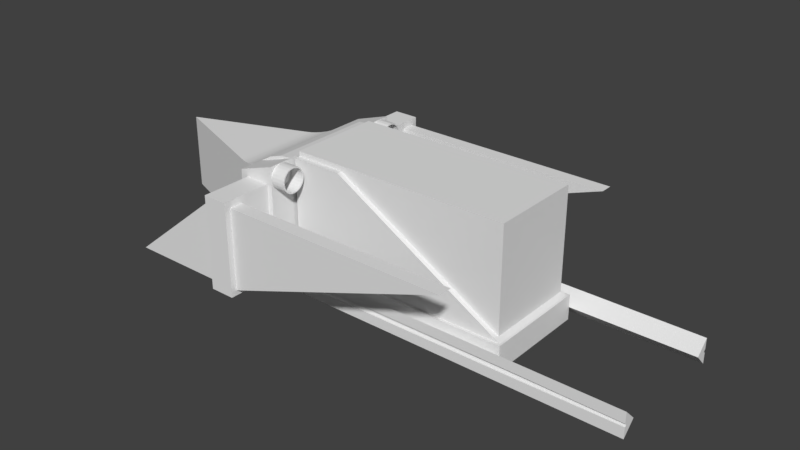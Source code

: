 # Source: boss_ship_damage.blend  (saved by Blender 2.78.0; exported with 4.5.12 LTS)
import bpy
from mathutils import Matrix  # noqa: F401  (used for matrix-valued properties, if any)

bpy.ops.wm.read_factory_settings(use_empty=True)
scene = bpy.context.scene
scene.name = 'Scene'

# ---- collections
col_collection_1 = bpy.data.collections.new('Collection 1'); scene.collection.children.link(col_collection_1)

# ---- world
world_world = bpy.data.worlds.new('World'); scene.world = world_world
world_world.color = (0.05088, 0.05088, 0.05088)
world_world.use_sun_shadow = False
world_world.sun_shadow_jitter_overblur = 0.0
world_world.cycles.sampling_method = 'MANUAL'

# ---- meshes
me_boss_starship_008 = bpy.data.meshes.new('Boss Starship.008')
me_boss_starship_008.from_pydata([(-0.2917, 0.3376, -0.2837), (-0.2919, -0.2974, 0.2497), (-0.2917, 0.3376, 0.2497), (-0.4824, -0.2339, -0.2837), (-0.2919, -0.2974, -0.2837), (-0.4879, -0.2299, 0.2497), (-0.4824, 0.2741, 0.2497), (-0.2777, 0.3376, -0.2587), (-0.4437, 0.2151, 0.6022), (-0.4437, 0.2151, 0.5358), (-0.4437, -0.1944, 0.5358), (-0.4437, 0.2151, -0.5708), (-0.4437, 0.2151, -0.6335), (-0.4437, -0.1944, -0.6335), (-0.3179, -0.1944, -0.5708), (-0.3179, -0.1944, -0.6335), (-0.3179, 0.2151, -0.6335), (-0.3179, -0.1944, 0.6022), (-0.3179, -0.1944, 0.5358), (-0.3179, 0.2151, 0.6022), (-0.3179, 0.2151, -0.5708), (-0.4437, -0.1944, -0.5708), (-0.4437, -0.1944, 0.6022), (-0.3179, 0.2151, 0.5358), (-0.3179, 0.2483, 0.3767), (-0.4437, 0.2483, 0.3767), (-0.3179, 0.2483, 0.6307), (-0.4437, 0.2483, 0.6307), (-0.3179, -0.2201, 0.6307), (-0.3179, -0.2201, 0.3767), (-0.4437, -0.2201, 0.3767), (-0.4437, -0.2201, 0.6307), (-0.4437, -0.2201, -0.4107), (-0.4437, 0.2483, -0.4107), (-0.4437, 0.2483, -0.6647), (-0.4437, -0.2201, -0.6647), (-0.3179, -0.2201, -0.4107), (-0.3179, -0.2201, -0.6647), (-0.3179, 0.2483, -0.6647), (-0.3179, 0.2483, -0.4107), (-0.4824, 0.2741, -0.2837), (-0.2919, 0.3376, -0.2837), (-0.3595, 0.3303, -0.2837), (-0.424, 0.3088, -0.2837), (-0.4843, -0.2325, -0.2837), (-0.4843, 0.2727, -0.2837), (-0.4861, -0.2312, -0.2837), (-0.4861, 0.2714, -0.2837), (-0.4879, -0.2299, -0.2837), (-0.4879, 0.2701, -0.2837), (-0.424, -0.2686, -0.2837), (-0.3595, -0.2901, -0.2837), (-0.4861, -0.2312, 0.2497), (-0.4843, -0.2325, 0.2497), (-0.4824, -0.2339, 0.2497), (-0.424, -0.2686, 0.2497), (-0.3595, -0.2901, 0.2497), (-0.4843, 0.2727, 0.2497), (-0.4861, 0.2714, 0.2497), (-0.4879, 0.2701, 0.2497), (-0.2919, 0.3376, 0.2497), (-0.3595, 0.3303, 0.2497), (-0.424, 0.3088, 0.2497), (-0.5416, 0.2391, -0.2791), (-0.5416, -0.1989, -0.2791), (-0.5706, -0.1874, -0.2727), (-0.6002, -0.1788, -0.2632), (-0.6002, 0.219, -0.2632), (-0.5706, 0.2276, -0.2727), (-0.6242, 0.2144, -0.2541), (-0.6242, -0.1742, -0.2541), (-0.6485, 0.2115, -0.2449), (-0.6485, -0.1713, -0.2449), (-0.6729, 0.2106, -0.2357), (-0.6729, -0.1704, -0.2357), (-1.252, -0.1704, -0.01697), (-1.252, 0.2106, -0.01697), (-0.6002, -0.1788, 0.2292), (-0.5706, -0.1874, 0.2388), (-0.5416, -0.1989, 0.2451), (-0.6242, -0.1742, 0.2201), (-0.6485, -0.1713, 0.211), (-0.6729, -0.1704, 0.2017), (-0.5416, 0.2391, 0.2451), (-0.5706, 0.2276, 0.2388), (-0.6002, 0.219, 0.2292), (-0.6242, 0.2144, 0.2201), (-0.6485, 0.2115, 0.211), (-0.6729, 0.2106, 0.2017)], [], [(24, 25, 26), (26, 25, 27), (18, 17, 28), (28, 17, 19), (28, 19, 26), (26, 19, 23), (26, 23, 24), (24, 23, 29), (29, 23, 18), (29, 18, 28), (30, 29, 31), (31, 29, 28), (22, 31, 8), (8, 31, 27), (8, 27, 9), (9, 27, 25), (9, 25, 30), (22, 10, 31), (31, 10, 30), (30, 10, 9), (31, 28, 27), (27, 28, 26), (21, 32, 11), (11, 32, 33), (11, 33, 34), (32, 21, 35), (35, 21, 13), (35, 13, 12), (35, 12, 34), (34, 12, 11), (36, 32, 37), (37, 32, 35), (20, 36, 14), (14, 36, 37), (14, 37, 15), (15, 37, 16), (16, 37, 38), (16, 38, 20), (20, 38, 39), (20, 39, 36), (33, 39, 34), (34, 39, 38), (34, 38, 35), (35, 38, 37), (0, 40, 41), (41, 40, 42), (42, 40, 43), (3, 44, 40), (40, 44, 45), (45, 44, 46), (45, 46, 47), (47, 46, 48), (47, 48, 49), (3, 4, 50), (50, 4, 51), (5, 52, 1), (1, 52, 53), (1, 53, 54), (54, 55, 1), (1, 55, 56), (6, 57, 5), (5, 57, 58), (5, 58, 59), (2, 60, 6), (6, 60, 61), (6, 61, 62), (49, 48, 63), (63, 48, 64), (63, 64, 65), (66, 67, 65), (65, 67, 68), (65, 68, 63), (67, 66, 69), (69, 66, 70), (69, 70, 71), (71, 70, 72), (71, 72, 73), (73, 72, 74), (73, 74, 75), (75, 76, 73), (70, 66, 77), (77, 66, 65), (77, 65, 78), (78, 65, 79), (79, 65, 64), (79, 64, 48), (46, 52, 48), (48, 52, 5), (48, 5, 79), (52, 46, 53), (53, 46, 44), (53, 44, 54), (54, 44, 3), (77, 80, 70), (70, 80, 72), (72, 80, 81), (72, 81, 82), (82, 74, 72), (5, 59, 79), (79, 59, 83), (79, 83, 84), (85, 77, 84), (84, 77, 78), (84, 78, 79), (85, 86, 77), (77, 86, 80), (80, 86, 87), (80, 87, 81), (81, 87, 88), (81, 88, 82), (82, 88, 76), (82, 76, 75), (47, 49, 59), (59, 49, 63), (59, 63, 83), (83, 63, 84), (84, 63, 68), (84, 68, 67), (69, 86, 67), (67, 86, 85), (67, 85, 84), (86, 69, 87), (87, 69, 71), (87, 71, 73), (73, 88, 87), (59, 58, 47), (47, 58, 45), (45, 58, 57), (45, 57, 40), (40, 57, 6), (74, 82, 75), (88, 73, 76), (3, 50, 54), (54, 50, 55), (55, 50, 51), (55, 51, 56), (56, 51, 1), (1, 51, 4), (6, 62, 40), (40, 62, 43), (43, 62, 61), (43, 61, 42), (42, 61, 41), (41, 61, 60), (41, 60, 0), (0, 60, 2)])
me_boss_starship_008.use_remesh_preserve_volume = False
me_boss_starship_008.use_remesh_preserve_attributes = False
me_boss_starship_008.use_mirror_vertex_groups = False
me_boss_starship_008.update()
me_boss_starship_007 = bpy.data.meshes.new('Boss Starship.007')
me_boss_starship_007.from_pydata([(-0.2919, -0.1705, -0.3472), (-0.2919, -0.2335, -0.2837), (-0.2919, -0.2213, -0.3472), (-0.2919, -0.2217, -0.3505), (-0.2919, -0.223, -0.3535), (-0.2919, -0.225, -0.3562), (-0.2919, -0.2276, -0.3582), (-0.2919, -0.2307, -0.3594), (-0.2919, -0.234, -0.3599), (-0.2919, -0.2373, -0.3594), (-0.2919, -0.2403, -0.3582), (-0.2919, -0.243, -0.3562), (-0.2919, -0.2974, -0.3472), (-0.2919, -0.245, -0.3535), (-0.2919, -0.2462, -0.3505), (-0.2919, -0.2467, -0.3472), (-0.2919, -0.2299, 0.2497), (0.867, -0.2304, 0.2497), (-0.2919, -0.1664, 0.3132), (-0.2919, -0.2934, 0.3132), (-0.2919, -0.2389, 0.3222), (-0.2919, -0.2363, 0.3242), (-0.2919, -0.2426, 0.3132), (-0.2919, -0.2422, 0.3165), (-0.2919, -0.2409, 0.3196), (-0.2919, -0.2332, 0.3255), (-0.2919, -0.2299, 0.3259), (-0.2919, -0.2267, 0.3255), (-0.2919, -0.2236, 0.3242), (-0.2919, -0.221, 0.3222), (-0.2919, -0.2189, 0.3196), (-0.2919, -0.2177, 0.3165), (-0.2919, -0.2172, 0.3132), (1.486, -0.2224, 0.3132), (0.9781, -0.2177, 0.3132), (1.486, -0.2226, 0.3111), (1.486, -0.2235, 0.3091), (1.486, -0.2248, 0.3074), (1.486, -0.2265, 0.3061), (1.486, -0.2285, 0.3052), (1.486, -0.2306, 0.305), (1.486, -0.2328, 0.3052), (1.486, -0.2348, 0.3061), (1.486, -0.2365, 0.3074), (1.486, -0.2378, 0.3091), (0.9781, -0.2427, 0.3099), (1.486, -0.2386, 0.3111), (0.9781, -0.2431, 0.3132), (1.486, -0.2389, 0.3132), (1.486, -0.2429, -0.3472), (0.9781, -0.2472, -0.3472), (1.486, -0.2426, -0.345), (0.9781, -0.2467, -0.3439), (1.486, -0.2418, -0.343), (1.486, -0.2405, -0.3413), (1.486, -0.2388, -0.34), (1.486, -0.2368, -0.3392), (1.486, -0.2347, -0.3389), (1.486, -0.2325, -0.3392), (1.486, -0.2305, -0.34), (1.486, -0.2288, -0.3413), (1.486, -0.2275, -0.343), (1.486, -0.2267, -0.345), (0.9781, -0.2218, -0.3472), (1.486, -0.2264, -0.3472), (1.486, -0.2941, 0.3132), (1.486, -0.1671, 0.3132), (1.486, -0.2306, 0.2497), (1.486, -0.1712, -0.3472), (1.486, -0.2981, -0.3472), (1.486, -0.2341, -0.2837), (0.867, -0.2339, -0.2837)], [(9, 10), (10, 11), (50, 52), (25, 26), (26, 27), (20, 21), (21, 25), (8, 9), (7, 8)], [(2, 3, 0), (0, 3, 4), (0, 4, 5), (5, 6, 0), (0, 6, 7), (12, 11, 13), (12, 13, 14), (14, 15, 12), (22, 23, 19), (19, 23, 24), (19, 24, 20), (18, 27, 28), (18, 28, 29), (29, 30, 18), (18, 30, 31), (18, 31, 32), (48, 47, 65), (65, 47, 22), (65, 22, 19), (32, 34, 18), (18, 34, 66), (66, 34, 33), (33, 35, 66), (66, 35, 36), (66, 36, 37), (66, 37, 67), (67, 37, 38), (67, 38, 39), (39, 40, 67), (67, 40, 41), (67, 41, 42), (42, 43, 67), (67, 43, 65), (65, 43, 44), (65, 44, 46), (46, 48, 65), (64, 63, 68), (68, 63, 2), (68, 2, 0), (15, 50, 12), (12, 50, 69), (69, 50, 49), (49, 51, 69), (69, 51, 53), (69, 53, 54), (69, 54, 70), (70, 54, 55), (70, 55, 56), (56, 57, 70), (70, 57, 58), (70, 58, 59), (59, 60, 70), (70, 60, 68), (68, 60, 61), (68, 61, 62), (62, 64, 68), (16, 18, 17), (17, 18, 66), (17, 66, 67), (16, 17, 19), (19, 17, 65), (65, 17, 67), (1, 71, 0), (0, 71, 68), (68, 71, 70), (1, 12, 71), (71, 12, 69), (71, 69, 70)])
me_boss_starship_007.use_remesh_preserve_volume = False
me_boss_starship_007.use_remesh_preserve_attributes = False
me_boss_starship_007.use_mirror_vertex_groups = False
me_boss_starship_007.update()
me_boss_starship_006 = bpy.data.meshes.new('Boss Starship.006')
me_boss_starship_006.from_pydata([(-0.2919, -0.2335, -0.2837), (-0.2917, -0.1704, 0.2497), (-0.2919, -0.2299, 0.2497), (0.867, -0.2304, 0.2497), (0.867, -0.1704, 0.2497), (-0.2919, -0.2974, 0.2497), (-0.2919, -0.2974, -0.2837), (-0.2917, -0.1704, -0.2837), (-0.2777, -0.1704, -0.271), (0.867, -0.1704, -0.2837), (0.8562, -0.1704, -0.271), (0.8562, -0.1704, 0.237), (-0.2777, -0.1704, 0.237), (-0.2777, -0.1704, 0.2239), (0.867, -0.2339, -0.2837), (0.867, -0.2974, 0.2497), (0.867, -0.2974, -0.2837)], [(1, 7)], [(1, 2, 3), (3, 4, 1), (7, 8, 9), (9, 8, 10), (9, 10, 11), (4, 12, 1), (1, 12, 13), (12, 4, 11), (11, 4, 9), (2, 5, 3), (3, 5, 15), (0, 7, 14), (14, 7, 9), (0, 14, 6), (6, 14, 16), (5, 6, 15), (15, 6, 16), (4, 3, 9), (9, 3, 14), (14, 3, 15), (14, 15, 16)])
me_boss_starship_006.use_remesh_preserve_volume = False
me_boss_starship_006.use_remesh_preserve_attributes = False
me_boss_starship_006.use_mirror_vertex_groups = False
me_boss_starship_006.update()
me_boss_starship_005 = bpy.data.meshes.new('Boss Starship.005')
me_boss_starship_005.from_pydata([(-0.2917, 0.2593, -0.402), (-0.2155, 0.2593, -0.402), (-0.2917, 0.274, -0.4039), (-0.2155, 0.274, -0.4039), (-0.2917, 0.2887, -0.402), (-0.2155, 0.2887, -0.402), (-0.2917, 0.3024, -0.3963), (-0.2155, 0.3024, -0.3963), (-0.2917, 0.3142, -0.3873), (-0.2155, 0.3141, -0.3873), (-0.2917, 0.3232, -0.3756), (-0.2155, 0.3232, -0.3756), (-0.2917, 0.3289, -0.3619), (-0.2155, 0.3288, -0.3619), (-0.2917, 0.3308, -0.3472), (-0.2155, 0.3308, -0.3472), (-0.2917, 0.3289, -0.3325), (-0.2155, 0.3288, -0.3325), (-0.2917, 0.3232, -0.3188), (-0.2155, 0.3232, -0.3188), (-0.2917, 0.3142, -0.307), (-0.2155, 0.3141, -0.307), (-0.2917, 0.3024, -0.298), (-0.2155, 0.3024, -0.298), (-0.2917, 0.2887, -0.2923), (-0.2155, 0.2887, -0.2923), (-0.2917, 0.274, -0.2904), (-0.2155, 0.274, -0.2904), (-0.2917, 0.2593, -0.2923), (-0.2155, 0.2593, -0.2923), (-0.2917, 0.2456, -0.298), (-0.2155, 0.2456, -0.298), (-0.2917, 0.2339, -0.307), (-0.2155, 0.2339, -0.307), (-0.2917, 0.2249, -0.3188), (-0.2155, 0.2248, -0.3188), (-0.2917, 0.2192, -0.3325), (-0.2155, 0.2192, -0.3325), (-0.2917, 0.2173, -0.3472), (-0.2155, 0.2172, -0.3472), (-0.2917, 0.2192, -0.3619), (-0.2155, 0.2192, -0.3619), (-0.2917, 0.2249, -0.3756), (-0.2155, 0.2248, -0.3756), (-0.2917, 0.2339, -0.3873), (-0.2155, 0.2339, -0.3873), (-0.2917, 0.2456, -0.3963), (-0.2155, 0.2456, -0.3963), (-0.2917, 0.2592, 0.2579), (-0.2155, 0.2592, 0.2579), (-0.2917, 0.274, 0.256), (-0.2155, 0.274, 0.256), (-0.2917, 0.2888, 0.2579), (-0.2155, 0.2888, 0.2579), (-0.2917, 0.3027, 0.2636), (-0.2155, 0.3026, 0.2636), (-0.2917, 0.3145, 0.2727), (-0.2155, 0.3145, 0.2727), (-0.2917, 0.3236, 0.2846), (-0.2155, 0.3236, 0.2846), (-0.2917, 0.3293, 0.2984), (-0.2155, 0.3293, 0.2984), (-0.2917, 0.3313, 0.3132), (-0.2155, 0.3313, 0.3132), (-0.2917, 0.3293, 0.328), (-0.2155, 0.3293, 0.328), (-0.2917, 0.3236, 0.3419), (-0.2155, 0.3236, 0.3419), (-0.2917, 0.3145, 0.3537), (-0.2155, 0.3145, 0.3537), (-0.2917, 0.3027, 0.3628), (-0.2155, 0.3026, 0.3628), (-0.2917, 0.2888, 0.3685), (-0.2155, 0.2888, 0.3685), (-0.2917, 0.274, 0.3705), (-0.2155, 0.274, 0.3705), (-0.2917, 0.2592, 0.3685), (-0.2155, 0.2592, 0.3685), (-0.2917, 0.2454, 0.3628), (-0.2155, 0.2454, 0.3628), (-0.2917, 0.2335, 0.3537), (-0.2155, 0.2335, 0.3537), (-0.2917, 0.2244, 0.3419), (-0.2155, 0.2244, 0.3419), (-0.2917, 0.2187, 0.328), (-0.2155, 0.2187, 0.328), (-0.2917, 0.2168, 0.3132), (-0.2155, 0.2167, 0.3132), (-0.2917, 0.2187, 0.2984), (-0.2155, 0.2187, 0.2984), (-0.2917, 0.2244, 0.2846), (-0.2155, 0.2244, 0.2846), (-0.2917, 0.2335, 0.2727), (-0.2155, 0.2335, 0.2727), (-0.2917, 0.2454, 0.2636), (-0.2155, 0.2454, 0.2636)], [], [(0, 1, 2), (2, 1, 3), (2, 3, 4), (4, 3, 5), (4, 5, 6), (6, 5, 7), (6, 7, 8), (8, 7, 9), (8, 9, 10), (10, 9, 11), (10, 11, 12), (12, 11, 13), (12, 13, 14), (14, 13, 15), (14, 15, 16), (16, 15, 17), (16, 17, 18), (18, 17, 19), (18, 19, 20), (20, 19, 21), (20, 21, 22), (22, 21, 23), (22, 23, 24), (24, 23, 25), (24, 25, 26), (26, 25, 27), (26, 27, 28), (28, 27, 29), (28, 29, 30), (30, 29, 31), (30, 31, 32), (32, 31, 33), (32, 33, 34), (34, 33, 35), (34, 35, 36), (36, 35, 37), (36, 37, 38), (38, 37, 39), (38, 39, 40), (40, 39, 41), (40, 41, 42), (42, 41, 43), (42, 43, 44), (44, 43, 45), (44, 45, 46), (46, 45, 47), (46, 47, 0), (0, 47, 1), (4, 24, 2), (2, 24, 26), (2, 26, 0), (0, 26, 28), (0, 28, 46), (46, 28, 30), (46, 30, 44), (44, 30, 32), (44, 32, 42), (42, 32, 34), (42, 34, 40), (40, 34, 36), (40, 36, 38), (24, 4, 22), (22, 4, 6), (22, 6, 20), (20, 6, 8), (20, 8, 18), (18, 8, 10), (18, 10, 16), (16, 10, 12), (16, 12, 14), (48, 49, 50), (50, 49, 51), (50, 51, 52), (52, 51, 53), (52, 53, 54), (54, 53, 55), (54, 55, 56), (56, 55, 57), (56, 57, 58), (58, 57, 59), (58, 59, 60), (60, 59, 61), (60, 61, 62), (62, 61, 63), (62, 63, 64), (64, 63, 65), (64, 65, 66), (66, 65, 67), (66, 67, 68), (68, 67, 69), (68, 69, 70), (70, 69, 71), (70, 71, 72), (72, 71, 73), (72, 73, 74), (74, 73, 75), (74, 75, 76), (76, 75, 77), (76, 77, 78), (78, 77, 79), (78, 79, 80), (80, 79, 81), (80, 81, 82), (82, 81, 83), (82, 83, 84), (84, 83, 85), (84, 85, 86), (86, 85, 87), (86, 87, 88), (88, 87, 89), (88, 89, 90), (90, 89, 91), (90, 91, 92), (92, 91, 93), (92, 93, 94), (94, 93, 95), (94, 95, 48), (48, 95, 49), (52, 72, 50), (50, 72, 74), (50, 74, 48), (48, 74, 76), (48, 76, 94), (94, 76, 78), (94, 78, 92), (92, 78, 80), (92, 80, 90), (90, 80, 82), (90, 82, 88), (88, 82, 84), (88, 84, 86), (72, 52, 70), (70, 52, 54), (70, 54, 68), (68, 54, 56), (68, 56, 66), (66, 56, 58), (66, 58, 64), (64, 58, 60), (64, 60, 62)])
me_boss_starship_005.use_remesh_preserve_volume = False
me_boss_starship_005.use_remesh_preserve_attributes = False
me_boss_starship_005.use_mirror_vertex_groups = False
me_boss_starship_005.update()
me_boss_starship_004 = bpy.data.meshes.new('Boss Starship.004')
me_boss_starship_004.from_pydata([(-0.4437, 0.2151, 0.6022), (-0.4437, 0.2151, 0.5358), (-0.9517, -0.1944, 0.6022), (-0.9517, -0.1944, 0.5358), (-0.4437, -0.1944, 0.5358), (-0.4437, 0.2151, -0.5708), (-0.4437, 0.2151, -0.6335), (-0.9517, -0.1944, -0.5708), (-0.9517, -0.1944, -0.6335), (-0.4437, -0.1944, -0.6335), (-0.3179, -0.1944, -0.5708), (-0.3179, -0.1944, -0.6335), (0.8263, 0.2151, -0.5708), (0.8263, 0.2151, -0.6335), (-0.3179, 0.2151, -0.6335), (-0.3179, -0.1944, 0.6022), (-0.3179, -0.1944, 0.5358), (0.8263, 0.2151, 0.6022), (0.8263, 0.2151, 0.5358), (-0.3179, 0.2151, 0.6022), (-0.3179, 0.2151, -0.5708), (-0.4437, -0.1944, -0.5708), (-0.4437, -0.1944, 0.6022), (-0.3179, 0.2151, 0.5358)], [], [(0, 1, 2), (2, 1, 3), (3, 1, 4), (5, 6, 7), (7, 6, 8), (8, 6, 9), (10, 11, 12), (12, 11, 13), (13, 11, 14), (15, 16, 17), (17, 16, 18), (15, 17, 19), (14, 20, 13), (13, 20, 12), (9, 21, 8), (8, 21, 7), (10, 12, 20), (5, 7, 21), (4, 22, 3), (3, 22, 2), (23, 19, 18), (18, 19, 17), (0, 2, 22), (18, 16, 23)])
me_boss_starship_004.use_remesh_preserve_volume = False
me_boss_starship_004.use_remesh_preserve_attributes = False
me_boss_starship_004.use_mirror_vertex_groups = False
me_boss_starship_004.update()
me_boss_starship_003 = bpy.data.meshes.new('Boss Starship.003')
me_boss_starship_003.from_pydata([(-0.2777, 0.3376, 0.2105), (-0.02368, 0.3376, 0.2105), (-0.2777, 0.363, 0.2105), (0.8329, 0.363, 0.2105), (0.8329, -0.1569, 0.2105), (-0.02368, 0.3242, 0.2105), (0.8329, -0.1569, -0.2587), (0.8329, 0.363, -0.2587), (-0.2777, 0.3376, -0.2587), (-0.2777, 0.363, -0.2587), (-0.02368, 0.3376, -0.2587), (-0.2777, 0.3242, 0.2239)], [(0, 11)], [(0, 1, 2), (2, 1, 3), (3, 1, 4), (4, 6, 3), (3, 6, 7), (8, 9, 10), (10, 9, 7), (10, 7, 6), (3, 7, 2), (2, 7, 9), (0, 2, 8), (8, 2, 9)])
me_boss_starship_003.use_remesh_preserve_volume = False
me_boss_starship_003.use_remesh_preserve_attributes = False
me_boss_starship_003.use_mirror_vertex_groups = False
me_boss_starship_003.update()
me_boss_starship_002 = bpy.data.meshes.new('Boss Starship.002')
me_boss_starship_002.from_pydata([(-0.2777, 0.3376, 0.2105), (-0.02368, 0.3376, 0.2105), (0.8329, -0.1569, 0.2105), (0.8329, -0.1569, -0.2587), (-0.2777, 0.3376, -0.2587), (-0.02368, 0.3376, -0.2587), (-0.2777, -0.1704, -0.271), (0.8562, -0.1704, -0.271), (0.8562, -0.1704, 0.237), (-0.2777, -0.1704, 0.237), (-0.2777, 0.3376, -0.271), (-0.02368, 0.3376, -0.271), (-0.02368, 0.3376, 0.237), (-0.2777, 0.3376, 0.237)], [(0, 4)], [(4, 5, 10), (10, 5, 11), (1, 0, 12), (12, 0, 13), (6, 4, 10), (1, 12, 2), (2, 12, 8), (2, 8, 7), (2, 7, 3), (3, 7, 11), (3, 11, 5), (10, 11, 6), (6, 11, 7), (13, 9, 12), (12, 9, 8)])
me_boss_starship_002.use_remesh_preserve_volume = False
me_boss_starship_002.use_remesh_preserve_attributes = False
me_boss_starship_002.use_mirror_vertex_groups = False
me_boss_starship_002.update()
me_boss_starship_001 = bpy.data.meshes.new('Boss Starship.001')
me_boss_starship_001.from_pydata([(-0.2919, -0.2213, -0.3472), (-0.2919, -0.2217, -0.3505), (-0.2919, -0.223, -0.3535), (-0.2919, -0.225, -0.3562), (-0.2919, -0.2276, -0.3582), (-0.2919, -0.2307, -0.3594), (-0.2919, -0.234, -0.3599), (-0.2919, -0.2373, -0.3594), (-0.2919, -0.2403, -0.3582), (-0.2919, -0.243, -0.3562), (-0.2919, -0.245, -0.3535), (-0.2919, -0.2462, -0.3505), (-0.2919, -0.2467, -0.3472), (-0.2919, -0.2389, 0.3222), (-0.2919, -0.2363, 0.3242), (-0.2919, -0.2426, 0.3132), (-0.2919, -0.2422, 0.3165), (-0.2919, -0.2409, 0.3196), (-0.2919, -0.2332, 0.3255), (-0.2919, -0.2299, 0.3259), (-0.2919, -0.2267, 0.3255), (-0.2919, -0.2236, 0.3242), (-0.2919, -0.221, 0.3222), (-0.2919, -0.2189, 0.3196), (-0.2919, -0.2177, 0.3165), (-0.2919, -0.2172, 0.3132), (-0.4824, -0.2339, -0.3345), (-0.4678, -0.2388, -0.3354), (-0.4555, -0.2429, -0.3382), (-0.4507, -0.2445, -0.3401), (-0.4472, -0.2456, -0.3423), (-0.4459, -0.2461, -0.3435), (-0.445, -0.2464, -0.3447), (-0.4443, -0.2466, -0.3465), (-0.4443, -0.2466, -0.3472), (-0.4443, -0.2466, -0.3478), (-0.4445, -0.2466, -0.3484), (-0.445, -0.2464, -0.3497), (-0.4459, -0.2461, -0.3509), (-0.4472, -0.2456, -0.352), (-0.4507, -0.2445, -0.3542), (-0.4555, -0.2429, -0.3562), (-0.4678, -0.2388, -0.3589), (-0.4824, -0.2339, -0.3599), (-0.4879, -0.2299, 0.3005), (-0.4879, -0.2266, 0.301), (-0.4879, -0.2235, 0.3022), (-0.4878, -0.2209, 0.3042), (-0.4878, -0.2189, 0.3069), (-0.4878, -0.2176, 0.3099), (-0.4878, -0.2172, 0.3132), (-0.4878, -0.2176, 0.3165), (-0.4878, -0.2189, 0.3196), (-0.4878, -0.2209, 0.3222), (-0.4879, -0.2235, 0.3242), (-0.4879, -0.2266, 0.3255), (-0.4879, -0.2299, 0.3259), (1.486, -0.2224, 0.3132), (0.9781, -0.2177, 0.3132), (1.486, -0.2226, 0.3111), (0.9781, -0.2182, 0.3099), (1.486, -0.2235, 0.3091), (0.9781, -0.2194, 0.3069), (1.486, -0.2248, 0.3074), (0.9781, -0.2215, 0.3042), (1.486, -0.2265, 0.3061), (0.9781, -0.2241, 0.3022), (1.486, -0.2285, 0.3052), (0.9781, -0.2271, 0.301), (1.486, -0.2306, 0.305), (0.9781, -0.2304, 0.3005), (0.9781, -0.2337, 0.301), (1.486, -0.2328, 0.3052), (0.9781, -0.2368, 0.3022), (1.486, -0.2348, 0.3061), (0.9781, -0.2394, 0.3042), (1.486, -0.2365, 0.3074), (0.9781, -0.2414, 0.3069), (1.486, -0.2378, 0.3091), (0.9781, -0.2427, 0.3099), (1.486, -0.2386, 0.3111), (0.9781, -0.2431, 0.3132), (1.486, -0.2389, 0.3132), (-0.4738, -0.2347, 0.3015), (-0.4619, -0.2389, 0.3042), (-0.4573, -0.2404, 0.3062), (-0.4539, -0.2416, 0.3084), (-0.4526, -0.242, 0.3095), (-0.4512, -0.2425, 0.312), (-0.4511, -0.2426, 0.3126), (-0.451, -0.2426, 0.3132), (-0.4511, -0.2426, 0.3139), (-0.4512, -0.2425, 0.3145), (-0.4518, -0.2423, 0.3157), (-0.4526, -0.242, 0.3169), (-0.4539, -0.2416, 0.3181), (-0.4573, -0.2404, 0.3203), (-0.4619, -0.2389, 0.3222), (-0.4738, -0.2347, 0.325), (1.486, -0.2429, -0.3472), (0.9781, -0.2472, -0.3472), (1.486, -0.2426, -0.345), (0.9781, -0.2467, -0.3439), (1.486, -0.2418, -0.343), (0.9781, -0.2455, -0.3408), (1.486, -0.2405, -0.3413), (0.9781, -0.2434, -0.3382), (1.486, -0.2388, -0.34), (0.9781, -0.2408, -0.3362), (1.486, -0.2368, -0.3392), (0.9781, -0.2378, -0.3349), (1.486, -0.2347, -0.3389), (0.9781, -0.2345, -0.3345), (0.9781, -0.2312, -0.3349), (1.486, -0.2325, -0.3392), (0.9781, -0.2281, -0.3362), (1.486, -0.2305, -0.34), (0.9781, -0.2255, -0.3382), (1.486, -0.2288, -0.3413), (0.9781, -0.2235, -0.3408), (1.486, -0.2275, -0.343), (0.9781, -0.2222, -0.3439), (1.486, -0.2267, -0.345), (0.9781, -0.2218, -0.3472), (1.486, -0.2264, -0.3472), (-0.4824, -0.2306, -0.3349), (-0.4824, -0.2275, -0.3362), (-0.4824, -0.2249, -0.3382), (-0.4824, -0.2229, -0.3408), (-0.4824, -0.2216, -0.3439), (-0.4824, -0.2212, -0.3472), (-0.4824, -0.2216, -0.3505), (-0.4824, -0.2229, -0.3535), (-0.4824, -0.2249, -0.3562), (-0.4824, -0.2275, -0.3582), (-0.4824, -0.2306, -0.3594)], [], [(57, 58, 59), (59, 58, 60), (59, 60, 61), (61, 60, 62), (61, 62, 63), (63, 62, 64), (63, 64, 65), (65, 64, 66), (65, 66, 67), (67, 66, 68), (67, 68, 69), (69, 68, 70), (69, 70, 71), (69, 71, 72), (72, 71, 73), (72, 73, 74), (74, 73, 75), (74, 75, 76), (76, 75, 77), (76, 77, 78), (78, 77, 79), (78, 79, 80), (80, 79, 81), (80, 81, 82), (83, 71, 44), (44, 71, 70), (44, 70, 45), (45, 70, 68), (45, 68, 46), (46, 68, 66), (46, 66, 47), (47, 66, 64), (47, 64, 48), (48, 64, 62), (48, 62, 49), (49, 62, 60), (49, 60, 25), (25, 60, 58), (71, 83, 73), (73, 83, 84), (73, 84, 75), (75, 84, 85), (75, 85, 77), (77, 85, 86), (77, 86, 79), (79, 86, 87), (79, 88, 81), (81, 88, 89), (81, 89, 90), (81, 90, 15), (15, 90, 91), (15, 91, 92), (15, 92, 16), (16, 92, 93), (16, 93, 94), (94, 95, 16), (16, 95, 17), (17, 95, 96), (17, 96, 13), (13, 96, 97), (13, 97, 14), (14, 97, 98), (14, 98, 18), (18, 98, 56), (18, 56, 19), (19, 56, 20), (20, 56, 55), (20, 55, 21), (21, 55, 54), (21, 54, 22), (22, 54, 53), (22, 53, 23), (23, 53, 52), (23, 52, 24), (24, 52, 51), (24, 51, 25), (25, 51, 50), (25, 50, 49), (99, 100, 101), (101, 100, 102), (101, 102, 103), (103, 102, 104), (103, 104, 105), (105, 104, 106), (105, 106, 107), (107, 106, 108), (107, 108, 109), (109, 108, 110), (109, 110, 111), (111, 110, 112), (111, 112, 113), (111, 113, 114), (114, 113, 115), (114, 115, 116), (116, 115, 117), (116, 117, 118), (118, 117, 119), (118, 119, 120), (120, 119, 121), (120, 121, 122), (122, 121, 123), (122, 123, 124), (125, 112, 26), (26, 112, 110), (26, 110, 27), (27, 110, 108), (27, 108, 28), (28, 108, 106), (28, 106, 29), (29, 106, 104), (29, 104, 30), (30, 104, 102), (30, 102, 31), (31, 102, 32), (33, 100, 12), (33, 12, 34), (34, 12, 35), (35, 12, 36), (36, 12, 11), (36, 11, 37), (37, 11, 38), (38, 11, 39), (39, 11, 10), (39, 10, 40), (40, 10, 9), (40, 9, 41), (41, 9, 8), (41, 8, 42), (42, 8, 7), (42, 7, 43), (43, 7, 6), (43, 6, 5), (112, 125, 113), (113, 125, 126), (113, 126, 115), (115, 126, 127), (115, 127, 117), (117, 127, 128), (117, 128, 119), (119, 128, 129), (119, 129, 121), (121, 129, 130), (121, 130, 123), (123, 130, 0), (0, 130, 131), (0, 131, 1), (1, 131, 132), (1, 132, 2), (2, 132, 133), (2, 133, 3), (3, 133, 134), (3, 134, 4), (4, 134, 135), (4, 135, 5), (5, 135, 43)])
me_boss_starship_001.use_remesh_preserve_volume = False
me_boss_starship_001.use_remesh_preserve_attributes = False
me_boss_starship_001.use_mirror_vertex_groups = False
me_boss_starship_001.update()
me_boss_starship = bpy.data.meshes.new('Boss Starship')
me_boss_starship.from_pydata([(-0.2155, 0.2593, -0.402), (-0.2155, 0.274, -0.4039), (-0.2155, 0.2887, -0.402), (-0.2155, 0.3024, -0.3963), (-0.2155, 0.3141, -0.3873), (-0.2155, 0.3232, -0.3756), (-0.2155, 0.3288, -0.3619), (-0.2155, 0.3308, -0.3472), (-0.2155, 0.3288, -0.3325), (-0.2155, 0.3232, -0.3188), (-0.2155, 0.3141, -0.307), (-0.2155, 0.3024, -0.298), (-0.2155, 0.2887, -0.2923), (-0.2155, 0.274, -0.2904), (-0.2155, 0.2593, -0.2923), (-0.2155, 0.2456, -0.298), (-0.2155, 0.2339, -0.307), (-0.2155, 0.2248, -0.3188), (-0.2155, 0.2192, -0.3325), (-0.2155, 0.2172, -0.3472), (-0.2155, 0.2192, -0.3619), (-0.2155, 0.2248, -0.3756), (-0.2155, 0.2339, -0.3873), (-0.2155, 0.2456, -0.3963), (-0.2155, 0.2592, 0.2579), (-0.2155, 0.274, 0.256), (-0.2155, 0.2888, 0.2579), (-0.2155, 0.3026, 0.2636), (-0.2155, 0.3145, 0.2727), (-0.2155, 0.3236, 0.2846), (-0.2155, 0.3293, 0.2984), (-0.2155, 0.3313, 0.3132), (-0.2155, 0.3293, 0.328), (-0.2155, 0.3236, 0.3419), (-0.2155, 0.3145, 0.3537), (-0.2155, 0.3026, 0.3628), (-0.2155, 0.2888, 0.3685), (-0.2155, 0.274, 0.3705), (-0.2155, 0.2592, 0.3685), (-0.2155, 0.2454, 0.3628), (-0.2155, 0.2335, 0.3537), (-0.2155, 0.2244, 0.3419), (-0.2155, 0.2187, 0.328), (-0.2155, 0.2167, 0.3132), (-0.2155, 0.2187, 0.2984), (-0.2155, 0.2244, 0.2846), (-0.2155, 0.2335, 0.2727), (-0.2155, 0.2454, 0.2636), (-0.2155, 0.2576, -0.4085), (-0.2917, 0.2576, -0.4085), (-0.2155, 0.274, -0.4107), (-0.2917, 0.274, -0.4107), (-0.2155, 0.2904, -0.4085), (-0.2917, 0.2905, -0.4085), (-0.2155, 0.3057, -0.4022), (-0.2917, 0.3058, -0.4022), (-0.2155, 0.3189, -0.3921), (-0.2917, 0.3189, -0.3921), (-0.2155, 0.329, -0.3789), (-0.2917, 0.329, -0.3789), (-0.2155, 0.3353, -0.3636), (-0.2917, 0.3354, -0.3636), (-0.2155, 0.3375, -0.3472), (-0.2917, 0.3375, -0.3472), (-0.2155, 0.3353, -0.3307), (-0.2917, 0.3354, -0.3307), (-0.2155, 0.329, -0.3154), (-0.2917, 0.329, -0.3154), (-0.2155, 0.3189, -0.3023), (-0.2917, 0.3189, -0.3023), (-0.2155, 0.3057, -0.2922), (-0.2917, 0.3058, -0.2922), (-0.2155, 0.2904, -0.2858), (-0.2917, 0.2905, -0.2858), (-0.2917, 0.274, -0.2837), (-0.2917, 0.274, -0.2837), (-0.2917, 0.2423, -0.4022), (-0.2155, 0.2422, -0.4022), (-0.2917, 0.2291, -0.3921), (-0.2155, 0.2291, -0.3921), (-0.2917, 0.219, -0.3789), (-0.2155, 0.219, -0.3789), (-0.2917, 0.2127, -0.3636), (-0.2155, 0.2127, -0.3636), (-0.2917, 0.2105, -0.3472), (-0.2155, 0.2105, -0.3472), (-0.2917, 0.2127, -0.3307), (-0.2155, 0.2127, -0.3307), (-0.2917, 0.219, -0.3154), (-0.2155, 0.219, -0.3154), (-0.2917, 0.2291, -0.3023), (-0.2155, 0.2291, -0.3023), (-0.2917, 0.2423, -0.2922), (-0.2155, 0.2422, -0.2922), (-0.2917, 0.2576, -0.2858), (-0.2155, 0.2576, -0.2858), (-0.2155, 0.274, -0.2837), (-0.2155, 0.2576, 0.2519), (-0.2917, 0.2576, 0.2519), (-0.2155, 0.274, 0.2497), (-0.2917, 0.274, 0.2497), (-0.2917, 0.2423, 0.2582), (-0.2155, 0.2422, 0.2582), (-0.2917, 0.2291, 0.2683), (-0.2155, 0.2291, 0.2683), (-0.2917, 0.219, 0.2815), (-0.2155, 0.219, 0.2815), (-0.2917, 0.2127, 0.2968), (-0.2155, 0.2127, 0.2968), (-0.2917, 0.2105, 0.3132), (-0.2155, 0.2105, 0.3132), (-0.2917, 0.2127, 0.3297), (-0.2155, 0.2127, 0.3297), (-0.2917, 0.219, 0.345), (-0.2155, 0.219, 0.345), (-0.2917, 0.2291, 0.3581), (-0.2155, 0.2291, 0.3581), (-0.2917, 0.2423, 0.3682), (-0.2155, 0.2422, 0.3682), (-0.2917, 0.2576, 0.3746), (-0.2155, 0.2576, 0.3746), (-0.2917, 0.274, 0.3767), (-0.2155, 0.274, 0.3767), (-0.2917, 0.2905, 0.3746), (-0.2155, 0.2904, 0.3746), (-0.2917, 0.3058, 0.3682), (-0.2155, 0.3057, 0.3682), (-0.2917, 0.3189, 0.3581), (-0.2155, 0.3189, 0.3581), (-0.2917, 0.329, 0.345), (-0.2155, 0.329, 0.345), (-0.2917, 0.3354, 0.3297), (-0.2155, 0.3353, 0.3297), (-0.2917, 0.3375, 0.3132), (-0.2155, 0.3375, 0.3132), (-0.2917, 0.3354, 0.2968), (-0.2155, 0.3353, 0.2968), (-0.2917, 0.329, 0.2815), (-0.2155, 0.329, 0.2815), (-0.2917, 0.3189, 0.2683), (-0.2155, 0.3189, 0.2683), (-0.2917, 0.3058, 0.2582), (-0.2155, 0.3057, 0.2582), (-0.2917, 0.2905, 0.2519), (-0.2155, 0.2904, 0.2519), (-0.2917, 0.3376, -0.2837), (-0.2917, 0.3376, -0.4107), (-0.2919, -0.2974, -0.4107), (-0.2919, -0.1705, -0.3472), (-0.2919, -0.2335, -0.2837), (-0.2919, -0.2307, -0.3594), (-0.2919, -0.234, -0.3599), (-0.2919, -0.2373, -0.3594), (-0.2919, -0.2403, -0.3582), (-0.2919, -0.243, -0.3562), (-0.2919, -0.2974, -0.3472), (-0.2917, 0.274, 0.2497), (-0.2917, -0.1704, 0.2497), (-0.2919, -0.2299, 0.2497), (-0.2919, -0.1664, 0.3132), (-0.2919, -0.2974, 0.3767), (-0.2919, -0.2974, 0.2497), (-0.2919, -0.2934, 0.3132), (-0.2919, -0.2389, 0.3222), (-0.2919, -0.2363, 0.3242), (-0.2919, -0.2332, 0.3255), (-0.2919, -0.2299, 0.3259), (-0.2919, -0.2267, 0.3255), (-0.2917, 0.3376, 0.3767), (-0.2917, 0.3376, 0.2497), (-0.4824, -0.2339, -0.3345), (-0.4678, -0.2388, -0.3354), (-0.4824, -0.2339, -0.2837), (-0.4555, -0.2429, -0.3382), (-0.4507, -0.2445, -0.3401), (-0.4472, -0.2456, -0.3423), (-0.2919, -0.2974, -0.2837), (-0.4459, -0.2461, -0.3435), (-0.445, -0.2464, -0.3447), (-0.4445, -0.2466, -0.3459), (-0.4443, -0.2466, -0.3465), (-0.4443, -0.2466, -0.3472), (-0.4443, -0.2466, -0.3478), (-0.4445, -0.2466, -0.3484), (-0.445, -0.2464, -0.3497), (-0.4459, -0.2461, -0.3509), (-0.4472, -0.2456, -0.352), (-0.4824, -0.2339, -0.4107), (-0.4507, -0.2445, -0.3542), (-0.4555, -0.2429, -0.3562), (-0.4678, -0.2388, -0.3589), (-0.4824, -0.2339, -0.3599), (-0.4879, -0.2299, 0.3005), (-0.4879, -0.2266, 0.301), (-0.4879, -0.2299, 0.2497), (-0.4879, -0.2235, 0.3022), (-0.4878, -0.2209, 0.3042), (-0.4878, -0.2189, 0.3069), (-0.4878, -0.2176, 0.3099), (-0.4824, 0.2741, 0.2497), (-0.4878, -0.2172, 0.3132), (-0.4824, 0.2741, 0.3767), (-0.4878, -0.2176, 0.3165), (-0.4879, -0.2299, 0.3767), (-0.4878, -0.2189, 0.3196), (-0.4878, -0.2209, 0.3222), (-0.4879, -0.2235, 0.3242), (-0.4879, -0.2266, 0.3255), (-0.4879, -0.2299, 0.3259), (0.9781, -0.2427, 0.3099), (-0.4738, -0.2347, 0.3015), (-0.4619, -0.2389, 0.3042), (-0.4573, -0.2404, 0.3062), (-0.4539, -0.2416, 0.3084), (-0.4526, -0.242, 0.3095), (-0.4518, -0.2423, 0.3107), (-0.4512, -0.2425, 0.312), (-0.4511, -0.2426, 0.3126), (-0.451, -0.2426, 0.3132), (-0.4511, -0.2426, 0.3139), (-0.4512, -0.2425, 0.3145), (-0.4518, -0.2423, 0.3157), (-0.4526, -0.242, 0.3169), (-0.4539, -0.2416, 0.3181), (-0.4573, -0.2404, 0.3203), (-0.4619, -0.2389, 0.3222), (-0.4738, -0.2347, 0.325), (0.9781, -0.2472, -0.3472), (0.9781, -0.2467, -0.3439), (-0.4824, -0.2306, -0.3349), (-0.4824, -0.2275, -0.3362), (-0.4824, -0.2249, -0.3382), (-0.4824, -0.2229, -0.3408), (-0.4824, -0.2216, -0.3439), (-0.4824, -0.2212, -0.3472), (-0.4824, -0.2216, -0.3505), (-0.4824, -0.2229, -0.3535), (-0.4824, -0.2249, -0.3562), (-0.4824, -0.2275, -0.3582), (-0.4824, -0.2306, -0.3594), (-0.2777, 0.3376, 0.2105), (0.8329, -0.1704, 0.2105), (-0.02368, 0.3242, 0.2105), (-0.2777, -0.1704, 0.2105), (-0.2777, 0.3242, 0.2105), (-0.2777, 0.3376, -0.2587), (-0.2917, -0.1704, -0.2837), (-0.2777, -0.1704, -0.271), (-0.2777, -0.1704, 0.237), (-0.2777, -0.1704, 0.2239), (0.8329, -0.1704, 0.2239), (-0.2777, 0.3376, 0.237), (-0.3179, 0.2483, 0.3767), (-0.4437, 0.2483, 0.3767), (-0.3179, -0.2201, 0.3767), (-0.4437, -0.2201, 0.3767), (-0.4437, -0.2201, -0.4107), (-0.4437, 0.2483, -0.4107), (-0.3179, -0.2201, -0.4107), (-0.3179, 0.2483, -0.4107), (-0.4824, 0.2741, -0.2837), (-0.4824, 0.2741, -0.4107), (-0.02368, 0.3242, 0.2239), (-0.2777, 0.3242, 0.2239)], [], [(48, 49, 50), (50, 49, 51), (50, 51, 52), (52, 51, 53), (52, 53, 54), (54, 53, 55), (54, 55, 56), (56, 55, 57), (56, 57, 58), (58, 57, 59), (58, 59, 60), (60, 59, 61), (60, 61, 62), (62, 61, 63), (62, 63, 64), (64, 63, 65), (64, 65, 66), (66, 65, 67), (66, 67, 68), (68, 67, 69), (68, 69, 70), (70, 69, 71), (70, 71, 72), (72, 71, 73), (72, 73, 74), (74, 73, 75), (49, 48, 76), (76, 48, 77), (76, 77, 78), (78, 77, 79), (78, 79, 80), (80, 79, 81), (80, 81, 82), (82, 81, 83), (82, 83, 84), (84, 83, 85), (84, 85, 86), (86, 85, 87), (86, 87, 88), (88, 87, 89), (88, 89, 90), (90, 89, 91), (90, 91, 92), (92, 91, 93), (92, 93, 94), (94, 93, 95), (94, 95, 74), (74, 95, 96), (74, 96, 72), (75, 94, 74), (0, 48, 1), (1, 48, 50), (1, 50, 2), (2, 50, 52), (2, 52, 3), (3, 52, 54), (3, 54, 4), (4, 54, 56), (4, 56, 5), (5, 56, 58), (5, 58, 6), (6, 58, 60), (6, 60, 7), (7, 60, 62), (7, 62, 64), (0, 23, 48), (48, 23, 77), (77, 23, 22), (77, 22, 79), (79, 22, 21), (79, 21, 81), (81, 21, 20), (81, 20, 83), (83, 20, 19), (83, 19, 85), (85, 19, 87), (87, 19, 18), (87, 18, 89), (89, 18, 17), (89, 17, 91), (91, 17, 16), (91, 16, 93), (93, 16, 15), (93, 15, 95), (95, 15, 14), (95, 14, 96), (96, 14, 13), (96, 13, 12), (96, 12, 72), (72, 12, 11), (72, 11, 70), (70, 11, 10), (70, 10, 68), (68, 10, 9), (68, 9, 66), (66, 9, 8), (66, 8, 64), (64, 8, 7), (97, 98, 99), (99, 98, 100), (98, 97, 101), (101, 97, 102), (101, 102, 103), (103, 102, 104), (103, 104, 105), (105, 104, 106), (105, 106, 107), (107, 106, 108), (107, 108, 109), (109, 108, 110), (109, 110, 111), (111, 110, 112), (111, 112, 113), (113, 112, 114), (113, 114, 115), (115, 114, 116), (115, 116, 117), (117, 116, 118), (117, 118, 119), (119, 118, 120), (119, 120, 121), (121, 120, 122), (121, 122, 123), (123, 122, 124), (123, 124, 125), (125, 124, 126), (125, 126, 127), (127, 126, 128), (127, 128, 129), (129, 128, 130), (129, 130, 131), (131, 130, 132), (131, 132, 133), (133, 132, 134), (133, 134, 135), (135, 134, 136), (135, 136, 137), (137, 136, 138), (137, 138, 139), (139, 138, 140), (139, 140, 141), (141, 140, 142), (141, 142, 143), (143, 142, 144), (143, 144, 100), (100, 144, 99), (24, 97, 25), (25, 97, 99), (25, 99, 26), (26, 99, 144), (26, 144, 27), (27, 144, 142), (27, 142, 28), (28, 142, 140), (28, 140, 29), (29, 140, 138), (29, 138, 30), (30, 138, 136), (30, 136, 31), (31, 136, 134), (31, 134, 132), (24, 47, 97), (97, 47, 102), (102, 47, 46), (102, 46, 104), (104, 46, 45), (104, 45, 106), (106, 45, 44), (106, 44, 108), (108, 44, 43), (108, 43, 110), (110, 43, 112), (112, 43, 42), (112, 42, 114), (114, 42, 41), (114, 41, 116), (116, 41, 40), (116, 40, 118), (118, 40, 39), (118, 39, 120), (120, 39, 38), (120, 38, 122), (122, 38, 37), (122, 37, 36), (122, 36, 124), (124, 36, 35), (124, 35, 126), (126, 35, 34), (126, 34, 128), (128, 34, 33), (128, 33, 130), (130, 33, 32), (130, 32, 132), (132, 32, 31), (75, 73, 145), (145, 73, 71), (145, 71, 69), (69, 67, 145), (145, 67, 65), (145, 65, 63), (145, 63, 146), (146, 63, 61), (146, 61, 59), (59, 57, 146), (146, 57, 55), (146, 55, 53), (53, 51, 146), (51, 49, 147), (147, 49, 76), (147, 76, 148), (148, 76, 78), (148, 78, 80), (80, 82, 148), (148, 82, 84), (148, 84, 86), (86, 88, 148), (148, 88, 90), (148, 90, 149), (149, 90, 92), (149, 92, 94), (94, 75, 149), (148, 150, 147), (147, 150, 151), (147, 151, 152), (152, 153, 147), (147, 153, 154), (147, 154, 155), (74, 75, 145), (156, 100, 157), (157, 100, 158), (100, 98, 158), (158, 98, 101), (158, 101, 103), (158, 103, 159), (159, 103, 105), (159, 105, 107), (107, 109, 159), (159, 109, 111), (159, 111, 113), (113, 115, 159), (159, 115, 117), (159, 117, 160), (160, 117, 119), (160, 119, 121), (161, 162, 160), (160, 162, 163), (160, 163, 164), (161, 158, 162), (164, 165, 160), (160, 165, 166), (160, 166, 167), (160, 167, 159), (121, 123, 168), (168, 123, 125), (168, 125, 127), (127, 129, 168), (168, 129, 131), (168, 131, 133), (168, 133, 169), (169, 133, 135), (169, 135, 137), (137, 139, 169), (169, 139, 141), (169, 141, 143), (143, 100, 169), (170, 171, 172), (172, 171, 173), (172, 173, 174), (174, 175, 172), (172, 175, 176), (176, 175, 177), (176, 177, 178), (178, 179, 176), (176, 179, 155), (155, 179, 180), (155, 180, 181), (181, 182, 155), (155, 182, 183), (155, 183, 147), (147, 183, 184), (147, 184, 185), (185, 186, 147), (147, 186, 187), (187, 186, 188), (187, 188, 189), (189, 190, 187), (187, 190, 191), (192, 193, 194), (194, 193, 195), (194, 195, 196), (196, 197, 194), (194, 197, 198), (194, 198, 199), (199, 198, 200), (199, 200, 201), (201, 200, 202), (201, 202, 203), (203, 202, 204), (203, 204, 205), (205, 206, 203), (203, 206, 207), (203, 207, 208), (209, 214, 215), (215, 216, 209), (178, 228, 179), (179, 228, 227), (179, 227, 180), (241, 242, 243), (243, 242, 244), (157, 243, 246), (246, 243, 247), (157, 249, 243), (243, 249, 241), (241, 249, 250), (74, 246, 75), (75, 246, 149), (155, 149, 176), (260, 145, 261), (261, 145, 146), (191, 239, 187), (187, 239, 238), (187, 238, 237), (237, 236, 187), (187, 236, 235), (187, 235, 261), (261, 235, 234), (261, 234, 260), (260, 234, 233), (260, 233, 172), (172, 233, 232), (172, 232, 231), (231, 230, 172), (172, 230, 229), (172, 229, 170), (256, 187, 257), (257, 187, 261), (257, 261, 146), (187, 256, 147), (147, 256, 258), (147, 258, 51), (51, 258, 259), (51, 259, 146), (146, 259, 257), (208, 226, 203), (203, 226, 225), (203, 225, 224), (224, 223, 203), (203, 223, 160), (160, 223, 222), (160, 222, 221), (221, 220, 160), (160, 220, 219), (160, 219, 218), (160, 218, 161), (161, 218, 217), (161, 217, 216), (216, 215, 161), (161, 215, 214), (161, 214, 213), (161, 213, 194), (194, 213, 212), (194, 212, 211), (211, 210, 194), (194, 210, 192), (169, 199, 168), (168, 199, 201), (252, 168, 253), (253, 168, 201), (253, 201, 203), (168, 252, 121), (121, 252, 254), (121, 254, 160), (160, 254, 255), (160, 255, 203), (203, 255, 253), (100, 156, 169), (157, 246, 156), (156, 246, 74), (156, 74, 169), (169, 74, 145), (242, 241, 262), (262, 241, 250), (242, 262, 244), (244, 262, 263), (250, 249, 262), (262, 249, 263), (263, 240, 244), (244, 240, 245), (244, 245, 247), (249, 248, 263), (263, 248, 251), (263, 251, 240), (247, 243, 244)])
me_boss_starship.use_remesh_preserve_volume = False
me_boss_starship.use_remesh_preserve_attributes = False
me_boss_starship.use_mirror_vertex_groups = False
me_boss_starship.update()

# ---- objects
ob_boss_starship_008 = bpy.data.objects.new('Boss Starship.008', me_boss_starship_008)
ob_boss_starship_007 = bpy.data.objects.new('Boss Starship.007', me_boss_starship_007)
ob_boss_starship_006 = bpy.data.objects.new('Boss Starship.006', me_boss_starship_006)
ob_boss_starship_005 = bpy.data.objects.new('Boss Starship.005', me_boss_starship_005)
ob_boss_starship_004 = bpy.data.objects.new('Boss Starship.004', me_boss_starship_004)
ob_boss_starship_003 = bpy.data.objects.new('Boss Starship.003', me_boss_starship_003)
ob_boss_starship_002 = bpy.data.objects.new('Boss Starship.002', me_boss_starship_002)
ob_boss_starship_001 = bpy.data.objects.new('Boss Starship.001', me_boss_starship_001)
ob_boss_starship = bpy.data.objects.new('Boss Starship', me_boss_starship)

# ---- transforms, parenting, visibility, modifiers, constraints
ob_boss_starship_008.location = (0.2777, 0.1704, 0.25)
ob_boss_starship_008.rotation_euler = (1.571, -0.0, 0.0)
ob_boss_starship_008.lineart.crease_threshold = 0.0
ob_boss_starship_007.location = (0.2777, 0.1704, 0.25)
ob_boss_starship_007.rotation_euler = (1.571, -0.0, 0.0)
ob_boss_starship_007.lineart.crease_threshold = 0.0
ob_boss_starship_006.location = (0.2777, 0.1704, 0.25)
ob_boss_starship_006.rotation_euler = (1.571, -0.0, 0.0)
ob_boss_starship_006.lineart.crease_threshold = 0.0
ob_boss_starship_005.location = (0.2777, 0.1704, 0.25)
ob_boss_starship_005.rotation_euler = (1.571, -0.0, 0.0)
ob_boss_starship_005.lineart.crease_threshold = 0.0
ob_boss_starship_004.location = (0.2777, 0.1704, 0.25)
ob_boss_starship_004.rotation_euler = (1.571, -0.0, 0.0)
ob_boss_starship_004.lineart.crease_threshold = 0.0
ob_boss_starship_003.location = (0.2777, 0.1704, 0.25)
ob_boss_starship_003.rotation_euler = (1.571, -0.0, 0.0)
ob_boss_starship_003.lineart.crease_threshold = 0.0
ob_boss_starship_002.location = (0.2777, 0.1704, 0.25)
ob_boss_starship_002.rotation_euler = (1.571, -0.0, 0.0)
ob_boss_starship_002.lineart.crease_threshold = 0.0
ob_boss_starship_001.location = (0.2777, 0.1704, 0.25)
ob_boss_starship_001.rotation_euler = (1.571, -0.0, 0.0)
ob_boss_starship_001.lineart.crease_threshold = 0.0
ob_boss_starship.location = (0.2777, 0.1704, 0.25)
ob_boss_starship.rotation_euler = (1.571, -0.0, 0.0)
ob_boss_starship.lineart.crease_threshold = 0.0

# ---- collection membership
col_collection_1.objects.link(ob_boss_starship_008)
col_collection_1.objects.link(ob_boss_starship_007)
col_collection_1.objects.link(ob_boss_starship_006)
col_collection_1.objects.link(ob_boss_starship_005)
col_collection_1.objects.link(ob_boss_starship_004)
col_collection_1.objects.link(ob_boss_starship_003)
col_collection_1.objects.link(ob_boss_starship_002)
col_collection_1.objects.link(ob_boss_starship_001)
col_collection_1.objects.link(ob_boss_starship)

# ---- scene / render settings (as saved in the file)
scene.frame_start = 1; scene.frame_end = 60; scene.frame_set(0)
scene.render.engine = 'BLENDER_EEVEE_NEXT'
scene.render.resolution_percentage = 50
scene.render.dither_intensity = 0.0
scene.cycles.use_denoising = False
scene.cycles.samples = 128
scene.cycles.sampling_pattern = 'TABULATED_SOBOL'
scene.cycles.light_sampling_threshold = 0.0
scene.cycles.use_adaptive_sampling = False
scene.cycles.use_light_tree = False
scene.cycles.blur_glossy = 0.0
scene.cycles.sample_clamp_indirect = 0.0
scene.view_settings.view_transform = 'Standard'
bpy.context.view_layer.update()

# ---- added for rendering (the .blend has no active camera and no usable light): camera, sun
cam_auto = bpy.data.cameras.new('AutoCamera')
cam_auto.lens = 50.0
cam_auto.sensor_width = 36.0
cam_auto.clip_end = 1000.0
ob_auto_camera = bpy.data.objects.new('AutoCamera', cam_auto)
scene.collection.objects.link(ob_auto_camera)
ob_auto_camera.location = (3.26313, -3.25445, 2.577)
ob_auto_camera.rotation_euler = (1.09748, -7.21219e-08, 0.694738)
scene.camera = ob_auto_camera
light_auto_sun = bpy.data.lights.new('AutoSun', 'SUN')
light_auto_sun.energy = 3.0
light_auto_sun.angle = 0.0523599
ob_auto_sun = bpy.data.objects.new('AutoSun', light_auto_sun)
scene.collection.objects.link(ob_auto_sun)
ob_auto_sun.rotation_euler = (0.872665, 0.174533, 0.523599)
bpy.context.view_layer.update()
